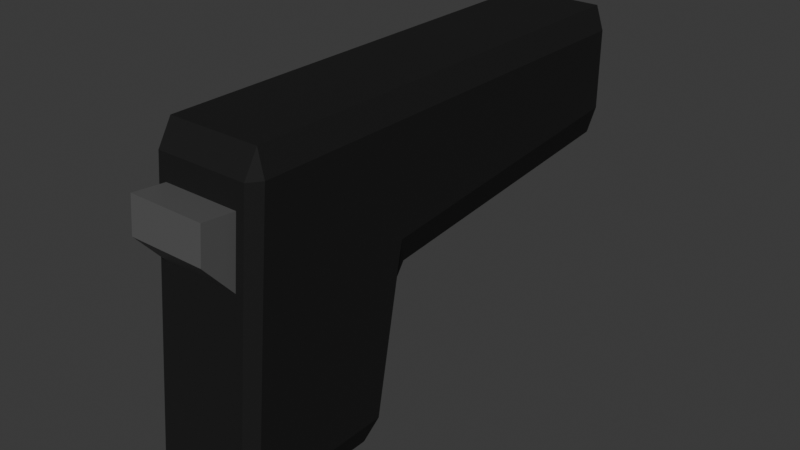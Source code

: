 # Source: Pistol.blend  (saved by Blender 4.1.24; exported with 4.5.12 LTS)
import bpy
from mathutils import Matrix  # noqa: F401  (used for matrix-valued properties, if any)

bpy.ops.wm.read_factory_settings(use_empty=True)
scene = bpy.context.scene
scene.name = 'Scene'

# ---- collections
col_collection = bpy.data.collections.new('Collection'); scene.collection.children.link(col_collection)

# ---- materials (node trees are filled in below, after node groups)
mat_pistolblack = bpy.data.materials.new('PistolBlack')
mat_pistolblack.alpha_threshold = 0.0
mat_pistolblack.use_transparent_shadow = False
mat_pistolblack.roughness = 0.5
mat_pistolblack.line_color = (0.0, 0.0, 0.0, 1.0)
mat_pistolgrey = bpy.data.materials.new('PistolGrey')
mat_pistolgrey.use_transparent_shadow = False

# ---- material node trees
mat_pistolblack.use_nodes = True; mat_pistolblack.node_tree.nodes.clear()
_N = mat_pistolblack.node_tree.nodes; _L = mat_pistolblack.node_tree.links
n0 = _N.new('ShaderNodeOutputMaterial'); n0.name = 'Material Output'; n0.location = (300, 300)
n1 = _N.new('ShaderNodeBsdfPrincipled'); n1.name = 'Principled BSDF'; n1.location = (10, 300)
n1.inputs[0].default_value = (0.0163, 0.0163, 0.0163, 1.0)
n1.inputs[3].default_value = 1.45
n1.inputs[13].default_value = 0.09615
_L.new(n1.outputs[0], n0.inputs[0])
n0.is_active_output = True
mat_pistolgrey.use_nodes = True; mat_pistolgrey.node_tree.nodes.clear()
_N = mat_pistolgrey.node_tree.nodes; _L = mat_pistolgrey.node_tree.links
n0 = _N.new('ShaderNodeBsdfPrincipled'); n0.name = 'Principled BSDF'; n0.location = (10, 300)
n0.inputs[0].default_value = (0.09948, 0.09948, 0.09948, 1.0)
n1 = _N.new('ShaderNodeOutputMaterial'); n1.name = 'Material Output'; n1.location = (300, 300)
_L.new(n0.outputs[0], n1.inputs[0])
n1.is_active_output = True

# ---- world
world_world = bpy.data.worlds.new('World'); scene.world = world_world
world_world.use_nodes = True; world_world.node_tree.nodes.clear()
_N = world_world.node_tree.nodes; _L = world_world.node_tree.links
n0 = _N.new('ShaderNodeOutputWorld'); n0.name = 'World Output'; n0.location = (300, 300)
n1 = _N.new('ShaderNodeBackground'); n1.name = 'Background'; n1.location = (10, 300)
n1.inputs[0].default_value = (0.05088, 0.05088, 0.05088, 1.0)
_L.new(n1.outputs[0], n0.inputs[0])
n0.is_active_output = True
world_world.color = (0.05088, 0.05088, 0.05088)
world_world.use_sun_shadow = False
world_world.sun_shadow_jitter_overblur = 0.0

# ---- meshes
me_cube = bpy.data.meshes.new('Cube')
me_cube.from_pydata([(1.0, 1.0, 0.85), (0.85, 1.0, 1.0), (0.85, 0.4668, -1.0), (0.85, 0.6705, -0.8599), (1.0, 0.6015, -0.85), (1.0, -0.876, 0.85), (0.85, -0.85, 1.0), (0.701, -1.056, 0.7064), (1.0, -1.202, -0.85), (0.701, -1.134, 0.298), (0.85, -1.233, -1.0), (-0.85, 1.0, 1.0), (-1.0, 1.0, 0.85), (-1.0, 0.6015, -0.85), (-0.85, 0.6705, -0.8599), (-0.85, 0.4668, -1.0), (-1.0, -0.876, 0.85), (-0.701, -1.056, 0.7064), (-0.85, -0.85, 1.0), (-0.85, -1.233, -1.0), (-0.701, -1.134, 0.298), (-1.0, -1.202, -0.85), (-0.85, 0.9463, -0.1401), (-1.0, 1.0, 0.1807), (-0.85, 1.15, 0.006549), (0.85, 0.9463, -0.1401), (0.85, 1.15, 0.006549), (1.0, 1.0, 0.1807), (-0.85, 4.85, 1.0), (-0.85, 5.0, 0.85), (-1.0, 4.85, 0.85), (0.85, 4.85, 1.0), (1.0, 4.85, 0.85), (0.85, 5.0, 0.85), (-1.0, 4.85, 0.3478), (-0.85, 5.0, 0.3248), (-0.85, 4.85, 0.1683), (1.0, 4.85, 0.3478), (0.85, 4.85, 0.1683), (0.85, 5.0, 0.3248), (-0.85, -1.355, -0.8527), (-0.85, -1.028, 0.8527), (0.85, -1.028, 0.8527), (0.85, -1.355, -0.8527), (-0.701, -1.506, 0.509), (-0.701, -1.464, 0.7259), (0.701, -1.464, 0.7259), (0.701, -1.506, 0.509), (0.0, 5.076, 0.7708), (0.0, 4.981, 0.7708), (0.1052, 5.076, 0.7673), (0.1052, 4.981, 0.7673), (0.2064, 5.076, 0.7568), (0.2064, 4.981, 0.7568), (0.2996, 5.076, 0.7399), (0.2996, 4.981, 0.7399), (0.3813, 5.076, 0.7171), (0.3813, 4.981, 0.7171), (0.4484, 5.076, 0.6893), (0.4484, 4.981, 0.6893), (0.4982, 5.076, 0.6576), (0.4982, 4.981, 0.6576), (0.5289, 5.076, 0.6232), (0.5289, 4.981, 0.6232), (0.5393, 5.076, 0.5874), (0.5393, 4.981, 0.5874), (0.5289, 5.076, 0.5516), (0.5289, 4.981, 0.5516), (0.4982, 5.076, 0.5172), (0.4982, 4.981, 0.5172), (0.4484, 5.076, 0.4855), (0.4484, 4.981, 0.4855), (0.3813, 5.076, 0.4577), (0.3813, 4.981, 0.4577), (0.2996, 5.076, 0.4349), (0.2996, 4.981, 0.4349), (0.2064, 5.076, 0.418), (0.2064, 4.981, 0.418), (0.1052, 5.076, 0.4076), (0.1052, 4.981, 0.4076), (0.0, 5.076, 0.404), (0.0, 4.981, 0.404), (-0.1052, 5.076, 0.4076), (-0.1052, 4.981, 0.4076), (-0.2064, 5.076, 0.418), (-0.2064, 4.981, 0.418), (-0.2996, 5.076, 0.4349), (-0.2996, 4.981, 0.4349), (-0.3813, 5.076, 0.4577), (-0.3813, 4.981, 0.4577), (-0.4484, 5.076, 0.4855), (-0.4484, 4.981, 0.4855), (-0.4982, 5.076, 0.5172), (-0.4982, 4.981, 0.5172), (-0.5289, 5.076, 0.5516), (-0.5289, 4.981, 0.5516), (-0.5393, 5.076, 0.5874), (-0.5393, 4.981, 0.5874), (-0.5289, 5.076, 0.6232), (-0.5289, 4.981, 0.6232), (-0.4982, 5.076, 0.6576), (-0.4982, 4.981, 0.6576), (-0.4484, 5.076, 0.6893), (-0.4484, 4.981, 0.6893), (-0.3813, 5.076, 0.7171), (-0.3813, 4.981, 0.7171), (-0.2996, 5.076, 0.7399), (-0.2996, 4.981, 0.7399), (-0.2064, 5.076, 0.7568), (-0.2064, 4.981, 0.7568), (-0.1052, 5.076, 0.7673), (-0.1052, 4.981, 0.7673), (0.0, 5.076, 0.7708), (0.1052, 5.076, 0.7673), (0.2064, 5.076, 0.7568), (0.2996, 5.076, 0.7399), (0.3813, 5.076, 0.7171), (0.4484, 5.076, 0.6893), (0.4982, 5.076, 0.6576), (0.5289, 5.076, 0.6232), (0.5393, 5.076, 0.5874), (0.5289, 5.076, 0.5516), (0.4982, 5.076, 0.5172), (0.4484, 5.076, 0.4855), (0.3813, 5.076, 0.4577), (0.2996, 5.076, 0.4349), (0.2064, 5.076, 0.418), (0.0, 5.076, 0.404), (-0.1052, 5.076, 0.7673), (4.199e-09, 5.076, 0.7284), (0.08091, 5.076, 0.7257), (0.1587, 5.076, 0.7177), (0.2304, 5.076, 0.7047), (0.2933, 5.076, 0.6871), (0.3448, 5.076, 0.6658), (0.3832, 5.076, 0.6414), (0.4068, 5.076, 0.6149), (0.4147, 5.076, 0.5874), (0.4068, 5.076, 0.5599), (0.3832, 5.076, 0.5334), (0.3448, 5.076, 0.5091), (0.2933, 5.076, 0.4877), (0.2304, 5.076, 0.4701), (0.1587, 5.076, 0.4571), (0.08091, 5.076, 0.4491), (4.199e-09, 5.076, 0.4464), (-0.08091, 5.076, 0.4491), (-0.1587, 5.076, 0.4571), (-0.2304, 5.076, 0.4701), (-0.2933, 5.076, 0.4877), (-0.3448, 5.076, 0.5091), (-0.3832, 5.076, 0.5334), (-0.4068, 5.076, 0.5599), (-0.4147, 5.076, 0.5874), (-0.4068, 5.076, 0.6149), (-0.3832, 5.076, 0.6414), (-0.3448, 5.076, 0.6658), (-0.2933, 5.076, 0.6871), (-0.2304, 5.076, 0.7047), (-0.1587, 5.076, 0.7177), (-0.08091, 5.076, 0.7257)], [(80, 127)], [(0, 27, 37, 32), (21, 16, 12, 23, 13), (23, 12, 30, 34), (7, 17, 45, 46), (1, 11, 18, 6), (15, 2, 10, 19), (14, 22, 25, 3), (11, 1, 31, 28), (39, 35, 29, 33), (26, 24, 36, 38), (2, 3, 4), (5, 6, 42), (8, 43, 10), (13, 14, 15), (16, 41, 18), (19, 40, 21), (22, 23, 24), (25, 26, 27), (28, 29, 30), (31, 32, 33), (34, 35, 36), (37, 38, 39), (15, 19, 21, 13), (2, 15, 14, 3), (27, 4, 3, 25), (40, 41, 16, 21), (42, 43, 8, 5), (22, 14, 13, 23), (6, 18, 41, 42), (1, 6, 5, 0), (19, 10, 43, 40), (18, 11, 12, 16), (10, 2, 4, 8), (25, 22, 24, 26), (28, 31, 33, 29), (29, 35, 34, 30), (32, 37, 39, 33), (38, 36, 35, 39), (0, 32, 31, 1), (30, 12, 11, 28), (26, 38, 37, 27), (23, 34, 36, 24), (4, 27, 0, 5, 8), (20, 17, 41, 40), (7, 9, 43, 42), (17, 7, 42, 41), (9, 20, 40, 43), (47, 46, 45, 44), (17, 20, 44, 45), (20, 9, 47, 44), (9, 7, 46, 47), (48, 49, 51, 50), (50, 51, 53, 52), (52, 53, 55, 54), (54, 55, 57, 56), (56, 57, 59, 58), (58, 59, 61, 60), (60, 61, 63, 62), (62, 63, 65, 64), (64, 65, 67, 66), (66, 67, 69, 68), (68, 69, 71, 70), (70, 71, 73, 72), (72, 73, 75, 74), (74, 75, 77, 76), (76, 77, 79, 78), (78, 79, 81, 80), (80, 81, 83, 82), (82, 83, 85, 84), (84, 85, 87, 86), (86, 87, 89, 88), (88, 89, 91, 90), (90, 91, 93, 92), (92, 93, 95, 94), (94, 95, 97, 96), (96, 97, 99, 98), (98, 99, 101, 100), (100, 101, 103, 102), (102, 103, 105, 104), (104, 105, 107, 106), (106, 107, 109, 108), (51, 49, 111, 109, 107, 105, 103, 101, 99, 97, 95, 93, 91, 89, 87, 85, 83, 81, 79, 77, 75, 73, 71, 69, 67, 65, 63, 61, 59, 57, 55, 53), (108, 109, 111, 110), (110, 111, 49, 48), (70, 72, 141, 140), (56, 54, 115, 116), (66, 64, 120, 121), (76, 74, 125, 126), (52, 50, 113, 114), (62, 60, 118, 119), (72, 70, 123, 124), (48, 110, 128, 112), (58, 56, 116, 117), (68, 66, 121, 122), (54, 52, 114, 115), (64, 62, 119, 120), (50, 48, 112, 113), (74, 72, 124, 125), (60, 58, 117, 118), (70, 68, 122, 123), (88, 90, 150, 149), (106, 108, 159, 158), (62, 64, 137, 136), (80, 82, 146, 145), (98, 100, 155, 154), (54, 56, 133, 132), (72, 74, 142, 141), (90, 92, 151, 150), (108, 110, 160, 159), (64, 66, 138, 137), (82, 84, 147, 146), (100, 102, 156, 155), (56, 58, 134, 133), (74, 76, 143, 142), (48, 50, 130, 129), (92, 94, 152, 151), (110, 48, 129, 160), (66, 68, 139, 138), (84, 86, 148, 147), (102, 104, 157, 156), (58, 60, 135, 134), (76, 78, 144, 143), (94, 96, 153, 152), (50, 52, 131, 130), (68, 70, 140, 139), (86, 88, 149, 148), (104, 106, 158, 157), (60, 62, 136, 135), (78, 80, 145, 144), (96, 98, 154, 153), (52, 54, 132, 131)])
me_cube.polygons.foreach_set('material_index', [0, 0, 0, 1, 0, 0, 0, 0, 0, 0, 0, 0, 0, 0, 0, 0, 0, 0, 0, 0, 0, 0, 0, 0, 0, 0, 0, 0, 0, 0, 0, 0, 0, 0, 0, 0, 0, 0, 0, 0, 0, 0, 0, 0, 0, 0, 0, 1, 1, 1, 1, 1, 1, 1, 1, 1, 1, 1, 1, 1, 1, 1, 1, 1, 1, 1, 1, 1, 1, 1, 1, 1, 1, 1, 1, 1, 1, 1, 1, 1, 1, 1, 1, 1, 1, 1, 1, 1, 1, 1, 1, 1, 1, 1, 1, 1, 1, 1, 1, 1, 1, 1, 1, 1, 1, 1, 1, 1, 1, 1, 1, 1, 1, 1, 1, 1, 1, 1, 1, 1, 1, 1, 1, 1, 1, 1, 1, 1, 1, 1, 1])
_uv = me_cube.uv_layers.new(name='UVMap')
_uv.uv.foreach_set('vector', [0.6062, 0.5, 0.5226, 0.5, 0.5268, 0.5, 0.6026, 0.5, 0.3938, 0.01893, 0.6062, 0.01884, 0.6062, 0.25, 0.5226, 0.25, 0.3938, 0.2419, 0.5226, 0.25, 0.6062, 0.25, 0.6026, 0.25, 0.5268, 0.25, 0.5883, 0.7874, 0.5883, 0.9626, 0.5883, 0.9626, 0.5883, 0.7874, 0.6438, 0.5, 0.8562, 0.5, 0.8563, 0.7313, 0.6438, 0.7313, 0.1437, 0.5188, 0.3563, 0.5188, 0.3563, 0.7313, 0.1438, 0.7313, 0.3925, 0.2688, 0.4825, 0.2687, 0.4825, 0.4812, 0.3925, 0.4813, 0.8562, 0.5, 0.6438, 0.5, 0.6438, 0.5, 0.8562, 0.5, 0.5227, 0.4813, 0.5227, 0.2688, 0.6023, 0.2688, 0.6023, 0.4812, 0.5, 0.4812, 0.5, 0.2688, 0.5, 0.2688, 0.5, 0.4813, 0.3563, 0.5188, 0.3563, 0.5, 0.375, 0.5019, 0.6098, 0.75, 0.625, 0.7688, 0.6066, 0.7687, 0.375, 0.7273, 0.3563, 0.7465, 0.3563, 0.7313, 0.125, 0.5019, 0.1437, 0.5, 0.1437, 0.5188, 0.6062, 0.01884, 0.6066, 0.0, 0.625, 0.01875, 0.1438, 0.7313, 0.1437, 0.7465, 0.125, 0.7273, 0.4825, 0.2687, 0.5226, 0.25, 0.5, 0.2688, 0.4825, 0.4812, 0.5, 0.4812, 0.5226, 0.5, 0.625, 0.25, 0.6023, 0.25, 0.6026, 0.25, 0.625, 0.5, 0.6026, 0.5, 0.6023, 0.5, 0.5268, 0.25, 0.5227, 0.2688, 0.5, 0.2688, 0.5268, 0.5, 0.5, 0.4813, 0.5227, 0.4813, 0.1437, 0.5188, 0.1438, 0.7313, 0.125, 0.7273, 0.125, 0.5019, 0.3563, 0.5188, 0.1437, 0.5188, 0.1437, 0.5, 0.3563, 0.5, 0.5226, 0.5, 0.3937, 0.5081, 0.3925, 0.4813, 0.4825, 0.4812, 0.3934, 0.0, 0.6066, 0.0, 0.6062, 0.01884, 0.3938, 0.01893, 0.6066, 0.7687, 0.3934, 0.7687, 0.3938, 0.7311, 0.6063, 0.7312, 0.4825, 0.2687, 0.3925, 0.2688, 0.3938, 0.2419, 0.5226, 0.25, 0.625, 0.7688, 0.625, 0.9812, 0.6066, 0.9812, 0.6066, 0.7687, 0.6438, 0.5, 0.6438, 0.7313, 0.6063, 0.7312, 0.6062, 0.5, 0.1438, 0.7313, 0.3563, 0.7313, 0.3563, 0.75, 0.1437, 0.75, 0.625, 0.01875, 0.625, 0.25, 0.6062, 0.25, 0.6062, 0.01884, 0.3563, 0.7313, 0.3563, 0.5188, 0.3937, 0.5081, 0.3938, 0.7311, 0.4825, 0.4812, 0.4825, 0.2687, 0.5, 0.2688, 0.5, 0.4812, 0.625, 0.2688, 0.625, 0.4812, 0.6023, 0.4812, 0.6023, 0.2688, 0.6023, 0.2688, 0.5227, 0.2688, 0.5268, 0.25, 0.6026, 0.25, 0.6026, 0.5, 0.5268, 0.5, 0.5227, 0.4813, 0.6023, 0.4812, 0.5, 0.4813, 0.5, 0.2688, 0.5227, 0.2688, 0.5227, 0.4813, 0.6062, 0.5, 0.6026, 0.5, 0.6438, 0.5, 0.6438, 0.5, 0.6026, 0.25, 0.6062, 0.25, 0.625, 0.25, 0.625, 0.25, 0.5, 0.4812, 0.5, 0.4813, 0.5268, 0.5, 0.5226, 0.5, 0.5226, 0.25, 0.5268, 0.25, 0.5, 0.2688, 0.5, 0.2688, 0.3937, 0.5081, 0.5226, 0.5, 0.6062, 0.5, 0.6063, 0.7312, 0.3938, 0.7311, 0.5372, 0.9626, 0.5883, 0.9626, 0.6066, 0.9812, 0.3934, 0.9812, 0.5883, 0.7874, 0.5372, 0.7874, 0.3934, 0.7687, 0.6066, 0.7687, 0.5883, 0.9626, 0.5883, 0.7874, 0.6066, 0.7687, 0.6066, 0.9812, 0.5372, 0.7874, 0.5372, 0.9626, 0.3934, 0.9812, 0.3934, 0.7687, 0.5612, 0.7874, 0.5883, 0.7874, 0.5883, 0.9626, 0.5612, 0.9626, 0.5883, 0.9626, 0.5372, 0.9626, 0.5612, 0.9626, 0.5883, 0.9626, 0.5372, 0.9626, 0.5372, 0.7874, 0.5612, 0.7874, 0.5612, 0.9626, 0.5372, 0.7874, 0.5883, 0.7874, 0.5883, 0.7874, 0.5612, 0.7874, 1.0, 0.5, 1.0, 1.0, 0.9688, 1.0, 0.9688, 0.5, 0.9688, 0.5, 0.9688, 1.0, 0.9375, 1.0, 0.9375, 0.5, 0.9375, 0.5, 0.9375, 1.0, 0.9062, 1.0, 0.9062, 0.5, 0.9062, 0.5, 0.9062, 1.0, 0.875, 1.0, 0.875, 0.5, 0.875, 0.5, 0.875, 1.0, 0.8438, 1.0, 0.8438, 0.5, 0.8438, 0.5, 0.8438, 1.0, 0.8125, 1.0, 0.8125, 0.5, 0.8125, 0.5, 0.8125, 1.0, 0.7812, 1.0, 0.7812, 0.5, 0.7812, 0.5, 0.7812, 1.0, 0.75, 1.0, 0.75, 0.5, 0.75, 0.5, 0.75, 1.0, 0.7188, 1.0, 0.7188, 0.5, 0.7188, 0.5, 0.7188, 1.0, 0.6875, 1.0, 0.6875, 0.5, 0.6875, 0.5, 0.6875, 1.0, 0.6562, 1.0, 0.6562, 0.5, 0.6562, 0.5, 0.6562, 1.0, 0.625, 1.0, 0.625, 0.5, 0.625, 0.5, 0.625, 1.0, 0.5938, 1.0, 0.5938, 0.5, 0.5938, 0.5, 0.5938, 1.0, 0.5625, 1.0, 0.5625, 0.5, 0.5625, 0.5, 0.5625, 1.0, 0.5312, 1.0, 0.5312, 0.5, 0.5312, 0.5, 0.5312, 1.0, 0.5, 1.0, 0.5, 0.5, 0.5, 0.5, 0.5, 1.0, 0.4688, 1.0, 0.4688, 0.5, 0.4688, 0.5, 0.4688, 1.0, 0.4375, 1.0, 0.4375, 0.5, 0.4375, 0.5, 0.4375, 1.0, 0.4062, 1.0, 0.4062, 0.5, 0.4062, 0.5, 0.4062, 1.0, 0.375, 1.0, 0.375, 0.5, 0.375, 0.5, 0.375, 1.0, 0.3438, 1.0, 0.3438, 0.5, 0.3438, 0.5, 0.3438, 1.0, 0.3125, 1.0, 0.3125, 0.5, 0.3125, 0.5, 0.3125, 1.0, 0.2812, 1.0, 0.2812, 0.5, 0.2812, 0.5, 0.2812, 1.0, 0.25, 1.0, 0.25, 0.5, 0.25, 0.5, 0.25, 1.0, 0.2188, 1.0, 0.2188, 0.5, 0.2188, 0.5, 0.2188, 1.0, 0.1875, 1.0, 0.1875, 0.5, 0.1875, 0.5, 0.1875, 1.0, 0.1562, 1.0, 0.1562, 0.5, 0.1562, 0.5, 0.1562, 1.0, 0.125, 1.0, 0.125, 0.5, 0.125, 0.5, 0.125, 1.0, 0.09375, 1.0, 0.09375, 0.5, 0.09375, 0.5, 0.09375, 1.0, 0.0625, 1.0, 0.0625, 0.5, 0.2968, 0.4854, 0.25, 0.49, 0.2032, 0.4854, 0.1582, 0.4717, 0.1167, 0.4496, 0.08029, 0.4197, 0.05045, 0.3833, 0.02827, 0.3418, 0.01461, 0.2968, 0.01, 0.25, 0.01461, 0.2032, 0.02827, 0.1582, 0.05045, 0.1167, 0.08029, 0.08029, 0.1167, 0.05045, 0.1582, 0.02827, 0.2032, 0.01461, 0.25, 0.01, 0.2968, 0.01461, 0.3418, 0.02827, 0.3833, 0.05045, 0.4197, 0.08029, 0.4496, 0.1167, 0.4717, 0.1582, 0.4854, 0.2032, 0.49, 0.25, 0.4854, 0.2968, 0.4717, 0.3418, 0.4496, 0.3833, 0.4197, 0.4197, 0.3833, 0.4496, 0.3418, 0.4717, 0.0625, 0.5, 0.0625, 1.0, 0.03125, 1.0, 0.03125, 0.5, 0.03125, 0.5, 0.03125, 1.0, 0.0, 1.0, 0.0, 0.5, 0.6562, 0.5, 0.625, 0.5, 0.625, 0.5, 0.6562, 0.5, 0.875, 0.5, 0.9062, 0.5, 0.9062, 0.5, 0.875, 0.5, 0.7188, 0.5, 0.75, 0.5, 0.75, 0.5, 0.7188, 0.5, 0.5625, 0.5, 0.5938, 0.5, 0.5938, 0.5, 0.5625, 0.5, 0.9375, 0.5, 0.9688, 0.5, 0.9688, 0.5, 0.9375, 0.5, 0.7812, 0.5, 0.8125, 0.5, 0.8125, 0.5, 0.7812, 0.5, 0.625, 0.5, 0.6562, 0.5, 0.6562, 0.5, 0.625, 0.5, 0.0, 0.5, 0.03125, 0.5, 0.03125, 0.5, 0.0, 0.5, 0.8438, 0.5, 0.875, 0.5, 0.875, 0.5, 0.8438, 0.5, 0.6875, 0.5, 0.7188, 0.5, 0.7188, 0.5, 0.6875, 0.5, 0.9062, 0.5, 0.9375, 0.5, 0.9375, 0.5, 0.9062, 0.5, 0.75, 0.5, 0.7812, 0.5, 0.7812, 0.5, 0.75, 0.5, 0.9688, 0.5, 1.0, 0.5, 1.0, 0.5, 0.9688, 0.5, 0.5938, 0.5, 0.625, 0.5, 0.625, 0.5, 0.5938, 0.5, 0.8125, 0.5, 0.8438, 0.5, 0.8438, 0.5, 0.8125, 0.5, 0.6562, 0.5, 0.6875, 0.5, 0.6875, 0.5, 0.6562, 0.5, 0.375, 0.5, 0.3438, 0.5, 0.3438, 0.5, 0.375, 0.5, 0.09375, 0.5, 0.0625, 0.5, 0.0625, 0.5, 0.09375, 0.5, 0.7812, 0.5, 0.75, 0.5, 0.75, 0.5, 0.7812, 0.5, 0.5, 0.5, 0.4688, 0.5, 0.4688, 0.5, 0.5, 0.5, 0.2188, 0.5, 0.1875, 0.5, 0.1875, 0.5, 0.2188, 0.5, 0.9062, 0.5, 0.875, 0.5, 0.875, 0.5, 0.9062, 0.5, 0.625, 0.5, 0.5938, 0.5, 0.5938, 0.5, 0.625, 0.5, 0.3438, 0.5, 0.3125, 0.5, 0.3125, 0.5, 0.3438, 0.5, 0.0625, 0.5, 0.03125, 0.5, 0.03125, 0.5, 0.0625, 0.5, 0.75, 0.5, 0.7188, 0.5, 0.7188, 0.5, 0.75, 0.5, 0.4688, 0.5, 0.4375, 0.5, 0.4375, 0.5, 0.4688, 0.5, 0.1875, 0.5, 0.1562, 0.5, 0.1562, 0.5, 0.1875, 0.5, 0.875, 0.5, 0.8438, 0.5, 0.8438, 0.5, 0.875, 0.5, 0.5938, 0.5, 0.5625, 0.5, 0.5625, 0.5, 0.5938, 0.5, 1.0, 0.5, 0.9688, 0.5, 0.9688, 0.5, 1.0, 0.5, 0.3125, 0.5, 0.2812, 0.5, 0.2812, 0.5, 0.3125, 0.5, 0.03125, 0.5, 0.0, 0.5, 0.0, 0.5, 0.03125, 0.5, 0.7188, 0.5, 0.6875, 0.5, 0.6875, 0.5, 0.7188, 0.5, 0.4375, 0.5, 0.4062, 0.5, 0.4062, 0.5, 0.4375, 0.5, 0.1562, 0.5, 0.125, 0.5, 0.125, 0.5, 0.1562, 0.5, 0.8438, 0.5, 0.8125, 0.5, 0.8125, 0.5, 0.8438, 0.5, 0.5625, 0.5, 0.5312, 0.5, 0.5312, 0.5, 0.5625, 0.5, 0.2812, 0.5, 0.25, 0.5, 0.25, 0.5, 0.2812, 0.5, 0.9688, 0.5, 0.9375, 0.5, 0.9375, 0.5, 0.9688, 0.5, 0.6875, 0.5, 0.6562, 0.5, 0.6562, 0.5, 0.6875, 0.5, 0.4062, 0.5, 0.375, 0.5, 0.375, 0.5, 0.4062, 0.5, 0.125, 0.5, 0.09375, 0.5, 0.09375, 0.5, 0.125, 0.5, 0.8125, 0.5, 0.7812, 0.5, 0.7812, 0.5, 0.8125, 0.5, 0.5312, 0.5, 0.5, 0.5, 0.5, 0.5, 0.5312, 0.5, 0.25, 0.5, 0.2188, 0.5, 0.2188, 0.5, 0.25, 0.5, 0.9375, 0.5, 0.9062, 0.5, 0.9062, 0.5, 0.9375, 0.5])
me_cube.materials.append(mat_pistolblack)
me_cube.materials.append(mat_pistolgrey)
me_cube.use_mirror_vertex_groups = False
me_cube.update()

# ---- objects
ob_cube = bpy.data.objects.new('Cube', me_cube)

# ---- transforms, parenting, visibility, modifiers, constraints
ob_cube.location = (0.0, 0.0, 0.0)
ob_cube.scale = (0.03401, 0.05, 0.1)
ob_cube.lock_rotations_4d = False
ob_cube.empty_display_type = 'ARROWS'
ob_cube.lineart.crease_threshold = 0.0

# ---- collection membership
col_collection.objects.link(ob_cube)

# ---- scene / render settings (as saved in the file)
scene.frame_start = 1; scene.frame_end = 250; scene.frame_set(1)
scene.render.engine = 'BLENDER_EEVEE_NEXT'
scene.cycles.sampling_pattern = 'TABULATED_SOBOL'
scene.eevee.ray_tracing_options.trace_max_roughness = 0.0
bpy.context.view_layer.update()

# ---- added for rendering (the .blend has no active camera and no usable light): camera, sun
cam_auto = bpy.data.cameras.new('AutoCamera')
cam_auto.lens = 50.0
cam_auto.sensor_width = 36.0
cam_auto.clip_end = 1000.0
ob_auto_camera = bpy.data.objects.new('AutoCamera', cam_auto)
scene.collection.objects.link(ob_auto_camera)
ob_auto_camera.location = (0.361801, -0.344901, 0.289441)
ob_auto_camera.rotation_euler = (1.09748, -7.21219e-08, 0.694738)
scene.camera = ob_auto_camera
light_auto_sun = bpy.data.lights.new('AutoSun', 'SUN')
light_auto_sun.energy = 3.0
light_auto_sun.angle = 0.0523599
ob_auto_sun = bpy.data.objects.new('AutoSun', light_auto_sun)
scene.collection.objects.link(ob_auto_sun)
ob_auto_sun.rotation_euler = (0.872665, 0.174533, 0.523599)
bpy.context.view_layer.update()
